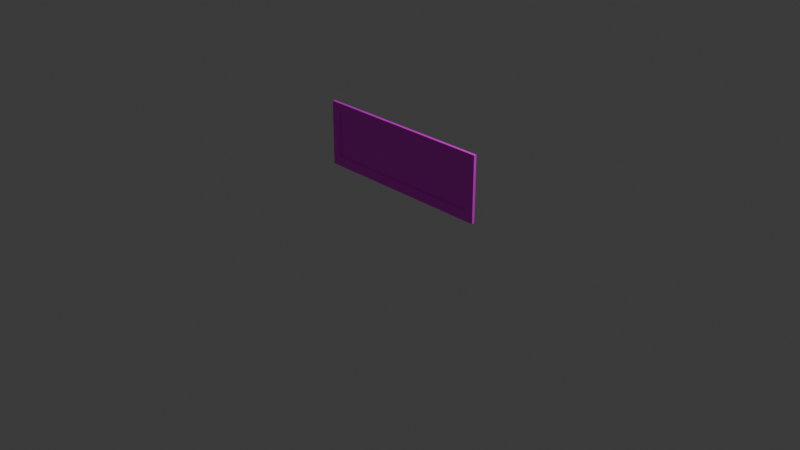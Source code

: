 # Source: sign.blend  (saved by Blender 4.3.34; exported with 4.5.12 LTS)
import bpy
from mathutils import Matrix  # noqa: F401  (used for matrix-valued properties, if any)

bpy.ops.wm.read_factory_settings(use_empty=True)
scene = bpy.context.scene
scene.name = 'Scene'

# ---- collections
col_collection = bpy.data.collections.new('Collection'); scene.collection.children.link(col_collection)

# ---- images (referenced by path relative to the original .blend; pixels are not part of the script)
import os
ASSET_DIR = os.environ.get("B2B_ASSET_DIR", "")  # directory of the original .blend (textures are referenced by path, not embedded)
HERE = os.path.dirname(os.path.abspath(__file__))  # packed textures are extracted next to this script under _unpacked/

def load_image(name, relpath, width, height, colorspace="sRGB"):
    """Load a texture the original file referenced (path relative to the .blend, or extracted next to this script)."""
    p = next((c for c in (os.path.join(HERE, relpath), os.path.join(ASSET_DIR, relpath)) if relpath and os.path.exists(c)), "")
    if p:
        img = bpy.data.images.load(p, check_existing=True)
        img.name = name
    else:  # same state as the original file: an image datablock whose file is absent (Cycles renders it pink)
        img = bpy.data.images.new(name, width, height)
        img.source = "FILE"
        img.filepath = "//" + (relpath or name)
    img.colorspace_settings.name = colorspace
    return img
img_sign_copy_png = load_image('sign copy.png', 'sign copy.png', 1024, 1024, 'sRGB')

# ---- materials (node trees are filled in below, after node groups)
mat_material_001 = bpy.data.materials.new('Material.001')

# ---- material node trees
mat_material_001.use_nodes = True; mat_material_001.node_tree.nodes.clear()
_N = mat_material_001.node_tree.nodes; _L = mat_material_001.node_tree.links
n0 = _N.new('ShaderNodeBsdfPrincipled'); n0.name = 'Principled BSDF'; n0.location = (10, 300)
n1 = _N.new('ShaderNodeOutputMaterial'); n1.name = 'Material Output'; n1.location = (300, 300)
n2 = _N.new('ShaderNodeTexImage'); n2.name = 'Image Texture'; n2.location = (-287, 317)
n2.image = img_sign_copy_png
_L.new(n0.outputs[0], n1.inputs[0])
_L.new(n2.outputs[0], n0.inputs[0])
n1.is_active_output = True

# ---- world
world_world = bpy.data.worlds.new('World'); scene.world = world_world
world_world.use_nodes = True; world_world.node_tree.nodes.clear()
_N = world_world.node_tree.nodes; _L = world_world.node_tree.links
n0 = _N.new('ShaderNodeOutputWorld'); n0.name = 'World Output'; n0.location = (300, 300)
n1 = _N.new('ShaderNodeBackground'); n1.name = 'Background'; n1.location = (10, 300)
n1.inputs[0].default_value = (0.05088, 0.05088, 0.05088, 1.0)
_L.new(n1.outputs[0], n0.inputs[0])
n0.is_active_output = True
world_world.color = (0.05088, 0.05088, 0.05088)
world_world.sun_shadow_jitter_overblur = 0.0

# ---- cameras
cam_camera = bpy.data.cameras.new('Camera')
cam_camera.clip_end = 100.0
cam_camera.ortho_scale = 7.314

# ---- lights
light_light = bpy.data.lights.new('Light', 'POINT')
light_light.energy = 1000.0
light_light.shadow_soft_size = 0.1

# ---- meshes
me_plane = bpy.data.meshes.new('Plane')
me_plane.from_pydata([(-1.0, 0.2989, -5.678e-08), (1.0, 0.2989, -5.678e-08), (-1.0, 1.0, 0.0), (1.0, 1.0, 0.0), (-0.9009, 0.8991, -8.175e-09), (0.9009, 0.8991, -8.175e-09), (-1.0, 0.402, -4.843e-08), (1.0, 0.402, -4.843e-08), (-0.9009, 0.402, -4.843e-08), (0.9009, 0.402, -4.843e-08), (-1.0, 0.2989, -0.03077), (1.0, 0.2989, -0.03077), (1.0, 1.0, -0.03077), (-1.0, 1.0, -0.03077), (-0.9009, 0.402, -0.01399), (-0.9009, 0.8991, -0.01399), (0.9009, 0.402, -0.01399), (0.9009, 0.8991, -0.01399)], [], [(5, 9, 16, 17), (2, 3, 7, 9, 5, 4, 8, 6), (0, 6, 8, 9, 7, 1), (10, 11, 12, 13), (2, 13, 12, 3), (1, 11, 10, 0), (7, 3, 12, 11, 1), (2, 6, 0, 10, 13), (14, 15, 17, 16), (4, 5, 17, 15), (8, 4, 15, 14), (9, 8, 14, 16)])
_k = set([(2, 13)])
me_plane.attributes.new('sharp_edge', 'BOOLEAN', 'EDGE').data.foreach_set('value', [ (min(e.vertices), max(e.vertices)) in _k for e in me_plane.edges])
_uv = me_plane.uv_layers.new(name='UVMap')
_uv.uv.foreach_set('vector', [0.003148, 0.5, 0.003148, 0.6081, 0.0001055, 0.6081, 0.0001055, 0.5, 0.003359, 0.1528, 0.4383, 0.1528, 0.4383, 0.2828, 0.4167, 0.2828, 0.4167, 0.1747, 0.0249, 0.1747, 0.0249, 0.2828, 0.003359, 0.2828, 0.003359, 0.3052, 0.003359, 0.2828, 0.0249, 0.2828, 0.4167, 0.2828, 0.4383, 0.2828, 0.4383, 0.3052, 0.003359, 0.0001055, 0.4383, 0.0001054, 0.4383, 0.1526, 0.003359, 0.1526, 0.4151, 0.4817, 0.4237, 0.4898, 0.01301, 0.4898, 0.02015, 0.4833, 0.01363, 0.3137, 0.003359, 0.3054, 0.4092, 0.3108, 0.4016, 0.317, 0.01286, 0.3393, 0.02015, 0.4833, 0.01301, 0.4898, 0.003359, 0.3054, 0.01363, 0.3137, 0.4151, 0.4817, 0.404, 0.3403, 0.4016, 0.317, 0.4092, 0.3108, 0.4237, 0.4898, 0.003359, 0.5981, 0.003359, 0.49, 0.3952, 0.49, 0.3952, 0.5981, 0.003148, 0.1082, 0.003148, 0.5, 0.0001055, 0.5, 0.0001055, 0.1082, 0.003148, 0.0001054, 0.003148, 0.1082, 0.0001055, 0.1082, 0.0001054, 0.0001054, 0.003148, 0.6081, 0.003148, 0.9999, 0.0001055, 0.9999, 0.0001055, 0.6081])
me_plane.materials.append(mat_material_001)
me_plane.update()

# ---- objects
ob_light = bpy.data.objects.new('Light', light_light)
ob_camera = bpy.data.objects.new('Camera', cam_camera)
ob_plane = bpy.data.objects.new('Plane', me_plane)

# ---- transforms, parenting, visibility, modifiers, constraints
ob_light.location = (4.076, 1.005, 5.904)
ob_light.rotation_euler = (0.6503, 0.05522, 1.866)
ob_light.lock_rotations_4d = False
ob_light.empty_display_type = 'ARROWS'
ob_light.color = (0.0, 0.0, 0.0, 0.0)
ob_light.lineart.crease_threshold = 0.0
ob_camera.location = (7.359, -6.926, 4.958)
ob_camera.rotation_euler = (1.109, 0.0, 0.8149)
ob_camera.lock_rotations_4d = False
ob_camera.empty_display_type = 'ARROWS'
ob_camera.color = (0.0, 0.0, 0.0, 0.0)
ob_camera.display_type = 'WIRE'
ob_camera.lineart.crease_threshold = 0.0
ob_plane.location = (0.0, 0.0, 0.0)
ob_plane.rotation_euler = (1.571, 0.0, 0.0)

# ---- collection membership
col_collection.objects.link(ob_light)
col_collection.objects.link(ob_camera)
col_collection.objects.link(ob_plane)

# ---- scene / render settings (as saved in the file)
scene.camera = ob_camera
scene.frame_start = 1; scene.frame_end = 250; scene.frame_set(1)
scene.render.engine = 'BLENDER_EEVEE_NEXT'
bpy.context.view_layer.update()
